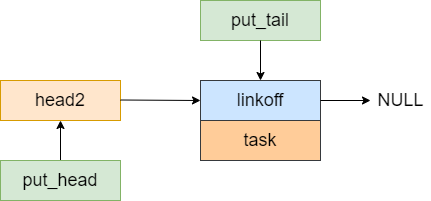

The diagram above was exported from draw.io. Its source (the exported page's mxGraphModel, read from the mxfile embedded in the PNG):
<mxGraphModel dx="1929" dy="857" grid="1" gridSize="10" guides="1" tooltips="1" connect="1" arrows="1" fold="1" page="1" pageScale="1" pageWidth="827" pageHeight="1169" math="0" shadow="0">
  <root>
    <mxCell id="0" />
    <mxCell id="1" parent="0" />
    <mxCell id="beoZVCMsdRhj5n6G76cP-1" value="&lt;font style=&quot;font-size: 18px&quot;&gt;linkoff&lt;/font&gt;" style="rounded=0;whiteSpace=wrap;html=1;fillColor=#cce5ff;strokeColor=#36393d;" vertex="1" parent="1">
      <mxGeometry x="120" y="720" width="120" height="40" as="geometry" />
    </mxCell>
    <mxCell id="beoZVCMsdRhj5n6G76cP-2" value="&lt;font style=&quot;font-size: 18px&quot;&gt;task&lt;/font&gt;" style="rounded=0;whiteSpace=wrap;html=1;fillColor=#ffcc99;strokeColor=#36393d;" vertex="1" parent="1">
      <mxGeometry x="120" y="760" width="120" height="40" as="geometry" />
    </mxCell>
    <mxCell id="beoZVCMsdRhj5n6G76cP-3" value="" style="endArrow=classic;html=1;rounded=0;fontSize=18;exitX=1;exitY=0.5;exitDx=0;exitDy=0;" edge="1" parent="1" source="beoZVCMsdRhj5n6G76cP-1">
      <mxGeometry width="50" height="50" relative="1" as="geometry">
        <mxPoint x="330" y="770" as="sourcePoint" />
        <mxPoint x="290" y="740" as="targetPoint" />
      </mxGeometry>
    </mxCell>
    <mxCell id="beoZVCMsdRhj5n6G76cP-4" value="NULL" style="text;html=1;resizable=0;autosize=1;align=center;verticalAlign=middle;points=[];fillColor=none;strokeColor=none;rounded=0;fontSize=18;" vertex="1" parent="1">
      <mxGeometry x="290" y="725" width="60" height="30" as="geometry" />
    </mxCell>
    <mxCell id="beoZVCMsdRhj5n6G76cP-5" value="&lt;font style=&quot;font-size: 18px&quot;&gt;put_tail&lt;/font&gt;" style="rounded=0;whiteSpace=wrap;html=1;fillColor=#d5e8d4;strokeColor=#82b366;" vertex="1" parent="1">
      <mxGeometry x="120" y="640" width="120" height="40" as="geometry" />
    </mxCell>
    <mxCell id="beoZVCMsdRhj5n6G76cP-6" value="&lt;font style=&quot;font-size: 18px&quot;&gt;head2&lt;/font&gt;" style="rounded=0;whiteSpace=wrap;html=1;fillColor=#ffe6cc;strokeColor=#d79b00;" vertex="1" parent="1">
      <mxGeometry x="-80" y="720" width="120" height="40" as="geometry" />
    </mxCell>
    <mxCell id="beoZVCMsdRhj5n6G76cP-7" value="" style="endArrow=classic;html=1;rounded=0;fontSize=18;exitX=0.5;exitY=1;exitDx=0;exitDy=0;entryX=0.5;entryY=0;entryDx=0;entryDy=0;" edge="1" parent="1" source="beoZVCMsdRhj5n6G76cP-5" target="beoZVCMsdRhj5n6G76cP-1">
      <mxGeometry width="50" height="50" relative="1" as="geometry">
        <mxPoint x="-160" y="830" as="sourcePoint" />
        <mxPoint x="-110" y="780" as="targetPoint" />
      </mxGeometry>
    </mxCell>
    <mxCell id="beoZVCMsdRhj5n6G76cP-8" value="" style="endArrow=classic;html=1;rounded=0;fontSize=18;exitX=1;exitY=0.5;exitDx=0;exitDy=0;entryX=0;entryY=0.5;entryDx=0;entryDy=0;" edge="1" parent="1" target="beoZVCMsdRhj5n6G76cP-1">
      <mxGeometry width="50" height="50" relative="1" as="geometry">
        <mxPoint x="40" y="739.5" as="sourcePoint" />
        <mxPoint x="100" y="740" as="targetPoint" />
      </mxGeometry>
    </mxCell>
    <mxCell id="beoZVCMsdRhj5n6G76cP-9" style="edgeStyle=orthogonalEdgeStyle;rounded=0;orthogonalLoop=1;jettySize=auto;html=1;exitX=0.5;exitY=0;exitDx=0;exitDy=0;fontSize=18;" edge="1" parent="1" source="beoZVCMsdRhj5n6G76cP-10" target="beoZVCMsdRhj5n6G76cP-6">
      <mxGeometry relative="1" as="geometry" />
    </mxCell>
    <mxCell id="beoZVCMsdRhj5n6G76cP-10" value="&lt;font style=&quot;font-size: 18px&quot;&gt;put_head&lt;/font&gt;" style="rounded=0;whiteSpace=wrap;html=1;fillColor=#d5e8d4;strokeColor=#82b366;" vertex="1" parent="1">
      <mxGeometry x="-80" y="800" width="120" height="40" as="geometry" />
    </mxCell>
  </root>
</mxGraphModel>